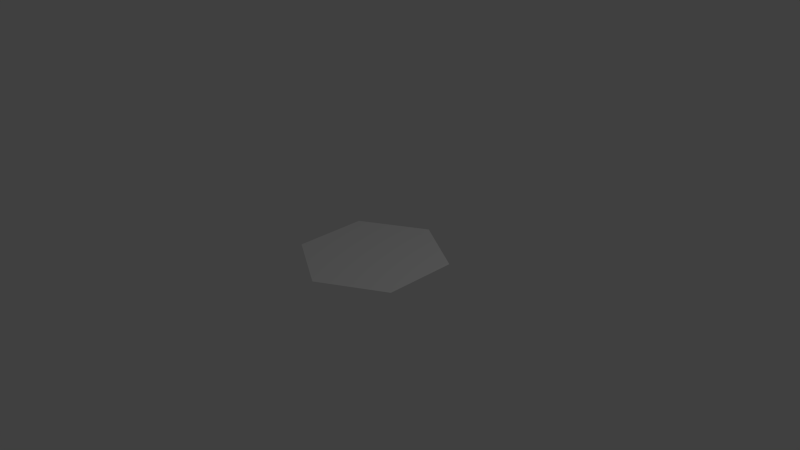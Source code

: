 # Source: Hexagon.blend  (saved by Blender 2.77.0; exported with 4.5.12 LTS)
import bpy
from mathutils import Matrix  # noqa: F401  (used for matrix-valued properties, if any)

bpy.ops.wm.read_factory_settings(use_empty=True)
scene = bpy.context.scene
scene.name = 'Scene'

# ---- collections
col_collection_1 = bpy.data.collections.new('Collection 1'); scene.collection.children.link(col_collection_1)

# ---- materials (node trees are filled in below, after node groups)
mat_material = bpy.data.materials.new('Material')
mat_material.alpha_threshold = 0.0
mat_material.use_transparent_shadow = False
mat_material.roughness = 0.5
mat_material.line_color = (0.0, 0.0, 0.0, 1.0)

# ---- material node trees

# ---- world
world_world = bpy.data.worlds.new('World'); scene.world = world_world
world_world.color = (0.05088, 0.05088, 0.05088)
world_world.use_sun_shadow = False
world_world.sun_shadow_jitter_overblur = 0.0
world_world.cycles.sampling_method = 'NONE'
world_world.cycles.sample_map_resolution = 256

# ---- cameras
cam_camera = bpy.data.cameras.new('Camera')
cam_camera.clip_end = 100.0
cam_camera.lens = 35.0
cam_camera.sensor_width = 32.0
cam_camera.sensor_height = 18.0
cam_camera.ortho_scale = 7.314
cam_camera.dof.focus_distance = 0.0
cam_camera.dof.aperture_fstop = 128.0

# ---- lights
light_lamp = bpy.data.lights.new('Lamp', 'POINT')
light_lamp.transmission_factor = 0.0
light_lamp.cutoff_distance = 30.0
light_lamp.energy = 100.0
light_lamp.shadow_buffer_clip_start = 1.001
light_lamp.shadow_soft_size = 0.1
light_lamp.shadow_maximum_resolution = 0.006
light_lamp.use_absolute_resolution = True
light_lamp.cycles.use_multiple_importance_sampling = False

# ---- meshes
me_circle = bpy.data.meshes.new('Circle')
me_circle.from_pydata([(0.0, 1.0, 0.0), (-0.866, 0.5, 0.0), (-0.866, -0.5, 0.0), (8.742e-08, -1.0, 0.0), (0.866, -0.5, 0.0), (0.866, 0.5, 0.0)], [], [(0, 1, 2, 3, 4, 5)])
_uv = me_circle.uv_layers.new(name='UVMap')
_uv.uv.foreach_set('vector', [0.866, 0.25, 0.866, 0.75, 0.433, 0.9999, 9.307e-05, 0.75, 9.304e-05, 0.25, 0.433, 9.304e-05])
me_circle.use_remesh_preserve_volume = False
me_circle.use_remesh_preserve_attributes = False
me_circle.use_mirror_vertex_groups = False
me_circle.update()
me_cube = bpy.data.meshes.new('Cube')
me_cube.from_pydata([], [], [])
me_cube.materials.append(mat_material)
me_cube.use_remesh_preserve_volume = False
me_cube.use_remesh_preserve_attributes = False
me_cube.use_mirror_vertex_groups = False
me_cube.update()

# ---- objects
ob_circle = bpy.data.objects.new('Circle', me_circle)
ob_cube = bpy.data.objects.new('Cube', me_cube)
ob_lamp = bpy.data.objects.new('Lamp', light_lamp)
ob_camera = bpy.data.objects.new('Camera', cam_camera)

# ---- transforms, parenting, visibility, modifiers, constraints
ob_circle.location = (0.0, 0.0, 0.0)
ob_circle.lineart.crease_threshold = 0.0
ob_cube.location = (0.0, 0.0, 0.0)
ob_cube.lock_rotations_4d = False
ob_cube.empty_display_type = 'ARROWS'
ob_cube.lineart.crease_threshold = 0.0
ob_lamp.location = (4.076, 1.005, 5.904)
ob_lamp.rotation_euler = (0.6503, 0.05522, 1.866)
ob_lamp.lock_rotations_4d = False
ob_lamp.empty_display_type = 'ARROWS'
ob_lamp.color = (0.0, 0.0, 0.0, 0.0)
ob_lamp.lineart.crease_threshold = 0.0
ob_camera.location = (7.481, -6.508, 5.344)
ob_camera.rotation_euler = (1.109, 0.01082, 0.8149)
ob_camera.lock_rotations_4d = False
ob_camera.empty_display_type = 'ARROWS'
ob_camera.color = (0.0, 0.0, 0.0, 0.0)
ob_camera.display_type = 'WIRE'
ob_camera.lineart.crease_threshold = 0.0

# ---- collection membership
col_collection_1.objects.link(ob_circle)
col_collection_1.objects.link(ob_cube)
col_collection_1.objects.link(ob_lamp)
col_collection_1.objects.link(ob_camera)

# ---- scene / render settings (as saved in the file)
scene.camera = ob_camera
scene.frame_start = 1; scene.frame_end = 250; scene.frame_set(1)
scene.render.engine = 'BLENDER_EEVEE_NEXT'
scene.render.resolution_percentage = 50
scene.render.dither_intensity = 0.0
scene.cycles.use_denoising = False
scene.cycles.samples = 10
scene.cycles.sampling_pattern = 'TABULATED_SOBOL'
scene.cycles.light_sampling_threshold = 0.0
scene.cycles.use_adaptive_sampling = False
scene.cycles.use_light_tree = False
scene.cycles.blur_glossy = 0.0
scene.cycles.pixel_filter_type = 'GAUSSIAN'
scene.cycles.sample_clamp_indirect = 0.0
scene.view_settings.view_transform = 'Standard'
bpy.context.view_layer.update()
